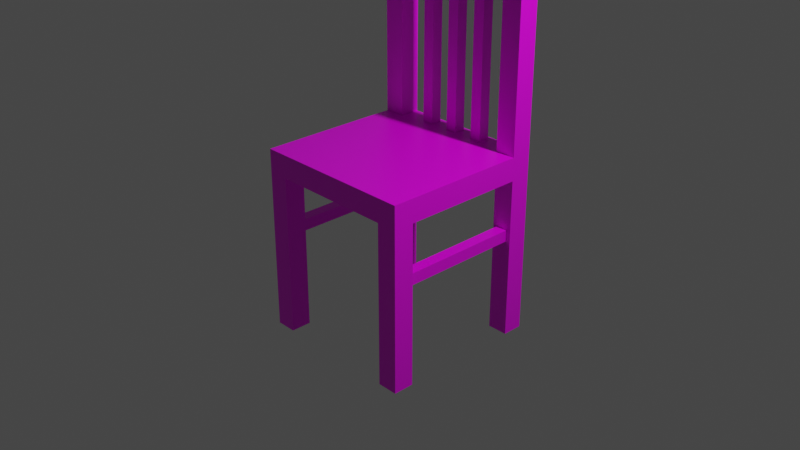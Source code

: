 # Source: multidecor_kitchen_modern_wooden_chair.blend  (saved by Blender 2.82.7; exported with 4.5.12 LTS)
import bpy
from mathutils import Matrix  # noqa: F401  (used for matrix-valued properties, if any)

bpy.ops.wm.read_factory_settings(use_empty=True)
scene = bpy.context.scene
scene.name = 'Scene'

# ---- collections
col_collection = bpy.data.collections.new('Collection'); scene.collection.children.link(col_collection)

# ---- images (referenced by path relative to the original .blend; pixels are not part of the script)
import os
ASSET_DIR = os.environ.get("B2B_ASSET_DIR", "")  # directory of the original .blend (textures are referenced by path, not embedded)
HERE = os.path.dirname(os.path.abspath(__file__))  # packed textures are extracted next to this script under _unpacked/

def load_image(name, relpath, width, height, colorspace="sRGB"):
    """Load a texture the original file referenced (path relative to the .blend, or extracted next to this script)."""
    p = next((c for c in (os.path.join(HERE, relpath), os.path.join(ASSET_DIR, relpath)) if relpath and os.path.exists(c)), "")
    if p:
        img = bpy.data.images.load(p, check_existing=True)
        img.name = name
    else:  # same state as the original file: an image datablock whose file is absent (Cycles renders it pink)
        img = bpy.data.images.new(name, width, height)
        img.source = "FILE"
        img.filepath = "//" + (relpath or name)
    img.colorspace_settings.name = colorspace
    return img
img_multidecor_kitchen_modern_wooden_chair_png = load_image('multidecor_kitchen_modern_wooden_chair.png', 'multidecor_kitchen_modern_wooden_chair.png', 1024, 1024, 'sRGB')

# ---- materials (node trees are filled in below, after node groups)
mat_material = bpy.data.materials.new('Material')
mat_material.alpha_threshold = 0.0
mat_material.use_transparent_shadow = False
mat_material.preview_render_type = 'CUBE'
mat_material.line_color = (0.0, 0.0, 0.0, 1.0)

# ---- material node trees
mat_material.use_nodes = True; mat_material.node_tree.nodes.clear()
_N = mat_material.node_tree.nodes; _L = mat_material.node_tree.links
n0 = _N.new('ShaderNodeOutputMaterial'); n0.name = 'Material Output'; n0.location = (300, 300)
n1 = _N.new('ShaderNodeBsdfPrincipled'); n1.name = 'Principled BSDF'; n1.location = (10, 300)
n1.distribution = 'GGX'
n1.subsurface_method = 'RANDOM_WALK_SKIN'
n1.inputs[2].default_value = 0.4
n1.inputs[3].default_value = 1.45
n1.inputs[27].default_value = (0.0, 0.0, 0.0, 1.0)
n1.inputs[28].default_value = 1.0
n2 = _N.new('ShaderNodeTexImage'); n2.name = 'Image Texture'; n2.location = (-280, 280)
n2.image = img_multidecor_kitchen_modern_wooden_chair_png
n2.interpolation = 'Closest'
_L.new(n1.outputs[0], n0.inputs[0])
_L.new(n2.outputs[0], n1.inputs[0])
n0.is_active_output = True

# ---- world
world_world = bpy.data.worlds.new('World'); scene.world = world_world
world_world.use_nodes = True; world_world.node_tree.nodes.clear()
_N = world_world.node_tree.nodes; _L = world_world.node_tree.links
n0 = _N.new('ShaderNodeOutputWorld'); n0.name = 'World Output'; n0.location = (300, 300)
n1 = _N.new('ShaderNodeBackground'); n1.name = 'Background'; n1.location = (10, 300)
n1.inputs[0].default_value = (0.05088, 0.05088, 0.05088, 1.0)
_L.new(n1.outputs[0], n0.inputs[0])
n0.is_active_output = True
world_world.color = (0.05088, 0.05088, 0.05088)
world_world.use_sun_shadow = False
world_world.sun_shadow_jitter_overblur = 0.0

# ---- cameras
cam_camera = bpy.data.cameras.new('Camera')
cam_camera.clip_end = 100.0
cam_camera.ortho_scale = 7.314

# ---- lights
light_light = bpy.data.lights.new('Light', 'POINT')
light_light.transmission_factor = 0.0
light_light.energy = 1000.0
light_light.shadow_soft_size = 0.1
light_light.shadow_maximum_resolution = 0.006
light_light.use_absolute_resolution = True

# ---- meshes
me_cube = bpy.data.meshes.new('Cube')
me_cube.from_pydata([(-0.9, -0.9, 1.0), (-0.9, -0.9, 0.75), (-0.9, 0.9, 1.0), (-0.9, 0.9, 0.75), (0.9, -0.9, 1.0), (0.9, -0.9, 0.75), (0.9, 0.9, 1.0), (0.9, 0.9, 0.75), (0.675, 0.675, -1.0), (0.675, 0.675, 0.75), (0.675, 0.9, -1.0), (0.675, 0.9, 0.75), (0.9, 0.675, -1.0), (0.9, 0.675, 0.75), (0.9, 0.9, -1.0), (0.9, 0.9, 0.75), (-0.675, 0.675, -1.0), (-0.675, 0.675, 0.75), (-0.9, 0.675, -1.0), (-0.9, 0.675, 0.75), (-0.675, 0.9, -1.0), (-0.675, 0.9, 0.75), (-0.9, 0.9, -1.0), (-0.9, 0.9, 0.75), (-0.675, -0.675, -1.0), (-0.675, -0.675, 0.75), (-0.675, -0.9, -1.0), (-0.675, -0.9, 0.75), (-0.9, -0.675, -1.0), (-0.9, -0.675, 0.75), (-0.9, -0.9, -1.0), (-0.9, -0.9, 0.75), (0.675, -0.675, -1.0), (0.675, -0.675, 0.75), (0.9, -0.675, -1.0), (0.9, -0.675, 0.75), (0.675, -0.9, -1.0), (0.675, -0.9, 0.75), (0.9, -0.9, -1.0), (0.9, -0.9, 0.75), (-0.675, -0.675, 1.0), (-0.675, -0.675, 3.5), (-0.675, -0.9, 1.0), (-0.675, -0.9, 3.5), (-0.9, -0.675, 1.0), (-0.9, -0.675, 3.5), (-0.9, -0.9, 1.0), (-0.9, -0.9, 3.5), (-0.675, 0.9, 1.0), (-0.675, 0.9, 3.5), (-0.675, 0.675, 1.0), (-0.675, 0.675, 3.5), (-0.9, 0.9, 1.0), (-0.9, 0.9, 3.5), (-0.9, 0.675, 1.0), (-0.9, 0.675, 3.5), (-0.7145, -0.675, 3.017), (-0.7145, -0.675, 3.409), (-0.7145, 0.675, 3.017), (-0.7145, 0.675, 3.409), (-0.8605, -0.675, 3.017), (-0.8605, -0.675, 3.409), (-0.8605, 0.675, 3.017), (-0.8605, 0.675, 3.409), (-0.8501, 0.2749, 1.0), (-0.8501, 0.2749, 3.017), (-0.8501, 0.4001, 1.0), (-0.8501, 0.4001, 3.017), (-0.7249, 0.2749, 1.0), (-0.7249, 0.2749, 3.017), (-0.7249, 0.4001, 1.0), (-0.7249, 0.4001, 3.017), (-0.8501, -0.0626, 1.0), (-0.8501, -0.0626, 3.017), (-0.8501, 0.0626, 1.0), (-0.8501, 0.0626, 3.017), (-0.7249, -0.0626, 1.0), (-0.7249, -0.0626, 3.017), (-0.7249, 0.0626, 1.0), (-0.7249, 0.0626, 3.017), (-0.8501, -0.4001, 1.0), (-0.8501, -0.4001, 3.017), (-0.8501, -0.2749, 1.0), (-0.8501, -0.2749, 3.017), (-0.7249, -0.4001, 1.0), (-0.7249, -0.4001, 3.017), (-0.7249, -0.2749, 1.0), (-0.7249, -0.2749, 3.017), (0.675, 0.7246, 0.07132), (0.675, 0.7246, 0.197), (-0.675, 0.7246, 0.07132), (-0.675, 0.7246, 0.197), (0.675, 0.8504, 0.07132), (0.675, 0.8504, 0.197), (-0.675, 0.8504, 0.07132), (-0.675, 0.8504, 0.197), (-0.675, -0.7246, 0.07132), (-0.675, -0.7246, 0.197), (0.675, -0.7246, 0.07132), (0.675, -0.7246, 0.197), (-0.675, -0.8504, 0.07132), (-0.675, -0.8504, 0.197), (0.675, -0.8504, 0.07132), (0.675, -0.8504, 0.197)], [], [(0, 4, 6, 2), (3, 2, 6, 7), (7, 6, 4, 5), (5, 1, 3, 7), (1, 0, 2, 3), (5, 4, 0, 1), (8, 9, 11, 10), (10, 11, 15, 14), (14, 15, 13, 12), (12, 13, 9, 8), (10, 14, 12, 8), (16, 17, 19, 18), (18, 19, 23, 22), (22, 23, 21, 20), (20, 21, 17, 16), (18, 22, 20, 16), (24, 25, 27, 26), (26, 27, 31, 30), (30, 31, 29, 28), (28, 29, 25, 24), (26, 30, 28, 24), (32, 33, 35, 34), (34, 35, 39, 38), (38, 39, 37, 36), (36, 37, 33, 32), (34, 38, 36, 32), (40, 41, 43, 42), (42, 43, 47, 46), (46, 47, 45, 44), (44, 45, 41, 40), (43, 41, 45, 47), (48, 49, 51, 50), (50, 51, 55, 54), (54, 55, 53, 52), (52, 53, 49, 48), (51, 49, 53, 55), (56, 57, 59, 58), (62, 63, 61, 60), (58, 62, 60, 56), (63, 59, 57, 61), (64, 65, 67, 66), (66, 67, 71, 70), (70, 71, 69, 68), (68, 69, 65, 64), (72, 73, 75, 74), (74, 75, 79, 78), (78, 79, 77, 76), (76, 77, 73, 72), (80, 81, 83, 82), (82, 83, 87, 86), (86, 87, 85, 84), (84, 85, 81, 80), (88, 89, 91, 90), (94, 95, 93, 92), (90, 94, 92, 88), (95, 91, 89, 93), (96, 97, 99, 98), (102, 103, 101, 100), (98, 102, 100, 96), (103, 99, 97, 101)])
_uv = me_cube.uv_layers.new(name='UVMap')
_uv.uv.foreach_set('vector', [0.3601, 0.04418, 0.3601, 0.3601, 0.04418, 0.3601, 0.04418, 0.04418, 0.0003055, 0.04418, 0.04418, 0.04418, 0.04418, 0.3601, 0.0003055, 0.3601, 0.04418, 0.404, 0.04418, 0.3601, 0.3601, 0.3601, 0.3601, 0.404, 0.3601, 0.404, 0.3601, 0.7199, 0.04418, 0.7199, 0.04418, 0.404, 0.3601, 0.0003055, 0.3601, 0.04418, 0.04418, 0.04418, 0.04418, 0.0003055, 0.404, 0.3601, 0.3601, 0.3601, 0.3601, 0.04418, 0.404, 0.04418, 0.5384, 0.5303, 0.5384, 0.2231, 0.5779, 0.2231, 0.5779, 0.5303, 0.5779, 0.5303, 0.5779, 0.2231, 0.6174, 0.2231, 0.6174, 0.5303, 0.6174, 0.5303, 0.6174, 0.2231, 0.6569, 0.2231, 0.6569, 0.5303, 0.4989, 0.5303, 0.4989, 0.2231, 0.5384, 0.2231, 0.5384, 0.5303, 0.5384, 0.5698, 0.4989, 0.5698, 0.4989, 0.5303, 0.5384, 0.5303, 0.4989, 0.3717, 0.4989, 0.06454, 0.5384, 0.06454, 0.5384, 0.3717, 0.5384, 0.3717, 0.5384, 0.06454, 0.5779, 0.06454, 0.5779, 0.3717, 0.5779, 0.3717, 0.5779, 0.06454, 0.6174, 0.06454, 0.6174, 0.3717, 0.6174, 0.3717, 0.6174, 0.06454, 0.6569, 0.06454, 0.6569, 0.3717, 0.5384, 0.3717, 0.5384, 0.4112, 0.4989, 0.4112, 0.4989, 0.3717, 0.9098, 0.1984, 0.9098, 0.5055, 0.8703, 0.5055, 0.8703, 0.1984, 0.8703, 0.1984, 0.8703, 0.5055, 0.8308, 0.5055, 0.8308, 0.1984, 0.8308, 0.1984, 0.8308, 0.5055, 0.7914, 0.5055, 0.7914, 0.1984, 0.7914, 0.1984, 0.7914, 0.5055, 0.7519, 0.5055, 0.7519, 0.1984, 0.7519, 0.1589, 0.7914, 0.1589, 0.7914, 0.1984, 0.7519, 0.1984, 0.6328, 0.5155, 0.6328, 0.8227, 0.5933, 0.8227, 0.5933, 0.5155, 0.7513, 0.5155, 0.7513, 0.8227, 0.7118, 0.8227, 0.7118, 0.5155, 0.7118, 0.5155, 0.7118, 0.8227, 0.6723, 0.8227, 0.6723, 0.5155, 0.6723, 0.5155, 0.6723, 0.8227, 0.6328, 0.8227, 0.6328, 0.5155, 0.5933, 0.5155, 0.5933, 0.476, 0.6328, 0.476, 0.6328, 0.5155, 0.8829, 0.1583, 0.4441, 0.1583, 0.4441, 0.1188, 0.8829, 0.1188, 0.8829, 0.1188, 0.4441, 0.1188, 0.4441, 0.07929, 0.8829, 0.07929, 0.8829, 0.07929, 0.4441, 0.07929, 0.4441, 0.0398, 0.8829, 0.0398, 0.8829, 0.0398, 0.4441, 0.0398, 0.4441, 0.0003057, 0.8829, 0.0003055, 0.4046, 0.0003057, 0.4441, 0.0003057, 0.4441, 0.0398, 0.4046, 0.0398, 0.4786, 0.76, 0.0398, 0.76, 0.0398, 0.7205, 0.4786, 0.7205, 0.4786, 0.8785, 0.0398, 0.8785, 0.0398, 0.839, 0.4786, 0.839, 0.4786, 0.839, 0.0398, 0.839, 0.0398, 0.7995, 0.4786, 0.7995, 0.4786, 0.7995, 0.0398, 0.7995, 0.0398, 0.76, 0.4786, 0.76, 0.0398, 0.8785, 0.0003055, 0.8785, 0.0003055, 0.839, 0.0398, 0.839, 0.9888, 0.6262, 0.9888, 0.695, 0.7519, 0.695, 0.7519, 0.6262, 0.7519, 0.6006, 0.7519, 0.5318, 0.9888, 0.5318, 0.9888, 0.6006, 0.7519, 0.6262, 0.7519, 0.6006, 0.9888, 0.6006, 0.9888, 0.6262, 0.7519, 0.5318, 0.7519, 0.5061, 0.9888, 0.5061, 0.9888, 0.5318, 0.9473, 0.9777, 0.5933, 0.9777, 0.5933, 0.9557, 0.9473, 0.9557, 0.9473, 0.9557, 0.5933, 0.9557, 0.5933, 0.9338, 0.9473, 0.9338, 0.9473, 0.9338, 0.5933, 0.9338, 0.5933, 0.9118, 0.9473, 0.9118, 0.9473, 0.9997, 0.5933, 0.9997, 0.5933, 0.9777, 0.9473, 0.9777, 0.3543, 0.945, 0.0003055, 0.945, 0.0003055, 0.9231, 0.3543, 0.9231, 0.3543, 0.9231, 0.0003055, 0.9231, 0.0003055, 0.9011, 0.3543, 0.9011, 0.3543, 0.9011, 0.0003055, 0.9011, 0.0003055, 0.8791, 0.3543, 0.8791, 0.3543, 0.967, 0.0003055, 0.967, 0.0003055, 0.945, 0.3543, 0.945, 0.9473, 0.8892, 0.5933, 0.8892, 0.5933, 0.8672, 0.9473, 0.8672, 0.9473, 0.8672, 0.5933, 0.8672, 0.5933, 0.8453, 0.9473, 0.8453, 0.9473, 0.8453, 0.5933, 0.8453, 0.5933, 0.8233, 0.9473, 0.8233, 0.9473, 0.9112, 0.5933, 0.9112, 0.5933, 0.8892, 0.9473, 0.8892, 0.5597, 0.476, 0.5817, 0.476, 0.5817, 0.713, 0.5597, 0.713, 0.5376, 0.713, 0.5155, 0.713, 0.5155, 0.476, 0.5376, 0.476, 0.5597, 0.713, 0.5376, 0.713, 0.5376, 0.476, 0.5597, 0.476, 0.5155, 0.713, 0.4935, 0.713, 0.4935, 0.476, 0.5155, 0.476, 0.4708, 0.476, 0.4929, 0.476, 0.4929, 0.713, 0.4708, 0.713, 0.4487, 0.713, 0.4267, 0.713, 0.4267, 0.476, 0.4487, 0.476, 0.4708, 0.713, 0.4487, 0.713, 0.4487, 0.476, 0.4708, 0.476, 0.4267, 0.713, 0.4046, 0.713, 0.4046, 0.476, 0.4267, 0.476])
me_cube.materials.append(mat_material)
me_cube.use_remesh_preserve_volume = False
me_cube.use_remesh_preserve_attributes = False
me_cube.use_mirror_vertex_groups = False
me_cube.update()

# ---- objects
ob_cube = bpy.data.objects.new('Cube', me_cube)
ob_light = bpy.data.objects.new('Light', light_light)
ob_camera = bpy.data.objects.new('Camera', cam_camera)

# ---- transforms, parenting, visibility, modifiers, constraints
ob_cube.location = (0.0, 0.0, -0.25)
ob_cube.rotation_euler = (0.0, 0.0, -1.571)
ob_cube.lock_rotations_4d = False
ob_cube.empty_display_type = 'ARROWS'
ob_cube.lineart.crease_threshold = 0.0
ob_light.location = (4.076, 1.005, 5.904)
ob_light.rotation_euler = (0.6503, 0.05522, 1.866)
ob_light.lock_rotations_4d = False
ob_light.empty_display_type = 'ARROWS'
ob_light.color = (0.0, 0.0, 0.0, 0.0)
ob_light.lineart.crease_threshold = 0.0
ob_camera.location = (7.359, -6.926, 4.958)
ob_camera.rotation_euler = (1.109, 0.0, 0.8149)
ob_camera.lock_rotations_4d = False
ob_camera.empty_display_type = 'ARROWS'
ob_camera.color = (0.0, 0.0, 0.0, 0.0)
ob_camera.display_type = 'WIRE'
ob_camera.lineart.crease_threshold = 0.0

# ---- collection membership
col_collection.objects.link(ob_cube)
col_collection.objects.link(ob_light)
col_collection.objects.link(ob_camera)

# ---- scene / render settings (as saved in the file)
scene.camera = ob_camera
scene.frame_start = 1; scene.frame_end = 250; scene.frame_set(1)
scene.render.engine = 'BLENDER_EEVEE_NEXT'
scene.cycles.use_denoising = False
scene.cycles.samples = 128
scene.cycles.sampling_pattern = 'TABULATED_SOBOL'
scene.cycles.use_adaptive_sampling = False
scene.cycles.use_light_tree = False
scene.view_settings.view_transform = 'Filmic'
bpy.context.view_layer.update()
